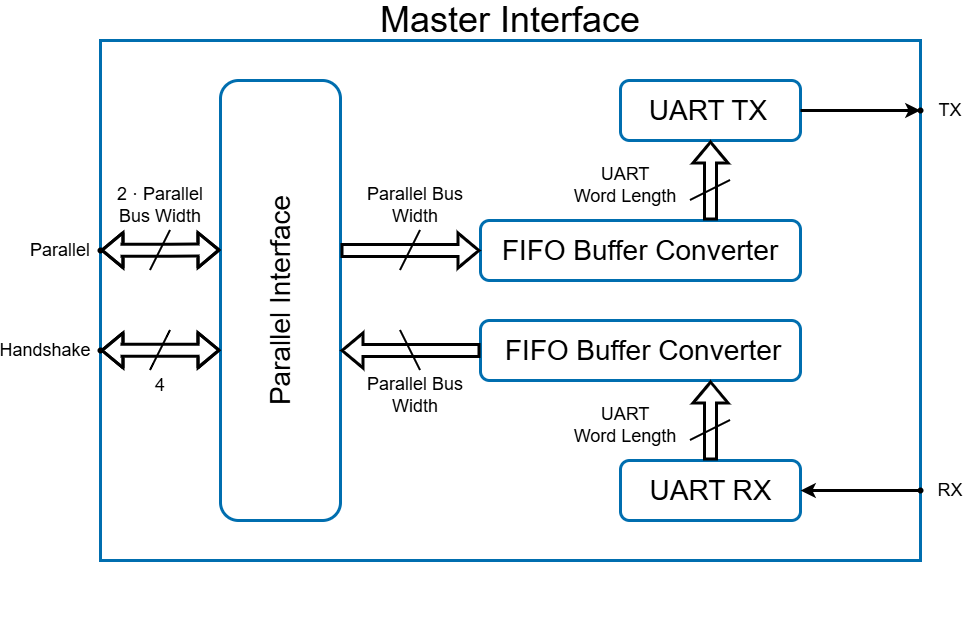

The diagram above was exported from draw.io. Its source (the exported page's mxGraphModel, read from the mxfile embedded in the PNG):
<mxGraphModel dx="1351" dy="853" grid="0" gridSize="10" guides="1" tooltips="1" connect="1" arrows="1" fold="1" page="1" pageScale="1" pageWidth="1100" pageHeight="700" background="light-dark(#FFFFFF,#FCFCFC)" math="0" shadow="0">
  <root>
    <mxCell id="0" />
    <mxCell id="1" parent="0" />
    <mxCell id="oM0BCnnJefG94v1cWc3T-9" parent="1" style="rounded=1;whiteSpace=wrap;html=1;strokeColor=#006EAF;strokeWidth=3;align=center;verticalAlign=middle;fontFamily=Helvetica;fontSize=12;fontColor=#ffffff;fillColor=none;movable=1;resizable=1;rotatable=1;deletable=1;editable=1;locked=0;connectable=1;" value="" vertex="1">
      <mxGeometry height="60" width="180" x="660" y="120" as="geometry" />
    </mxCell>
    <mxCell id="oM0BCnnJefG94v1cWc3T-22" parent="1" style="rounded=0;whiteSpace=wrap;html=1;strokeColor=#006EAF;strokeWidth=3;align=center;verticalAlign=middle;fontFamily=Helvetica;fontSize=12;fontColor=#ffffff;fillColor=none;movable=1;resizable=1;rotatable=1;deletable=1;editable=1;locked=0;connectable=1;" value="" vertex="1">
      <mxGeometry height="520" width="820" x="140" y="80" as="geometry" />
    </mxCell>
    <mxCell id="oM0BCnnJefG94v1cWc3T-3" parent="1" style="text;strokeColor=none;fillColor=none;align=center;verticalAlign=middle;rounded=0;spacingTop=0;fontSize=36;" value="Master Interface" vertex="1">
      <mxGeometry height="30" width="270" x="415" y="40" as="geometry" />
    </mxCell>
    <mxCell id="oM0BCnnJefG94v1cWc3T-4" parent="1" style="rounded=1;whiteSpace=wrap;html=1;strokeColor=#006EAF;strokeWidth=3;align=center;verticalAlign=middle;fontFamily=Helvetica;fontSize=12;fontColor=#ffffff;fillColor=none;movable=1;resizable=1;rotatable=1;deletable=1;editable=1;locked=0;connectable=1;" value="" vertex="1">
      <mxGeometry height="440" width="120" x="260" y="120" as="geometry" />
    </mxCell>
    <mxCell id="oM0BCnnJefG94v1cWc3T-5" parent="1" style="text;html=1;whiteSpace=wrap;strokeColor=none;fillColor=none;align=center;verticalAlign=middle;rounded=0;rotation=-90;fontSize=28;" value="Parallel&amp;nbsp;Interface" vertex="1">
      <mxGeometry height="30" width="280" x="180" y="325" as="geometry" />
    </mxCell>
    <mxCell id="oM0BCnnJefG94v1cWc3T-8" parent="1" style="text;html=1;whiteSpace=wrap;strokeColor=none;fillColor=none;align=center;verticalAlign=middle;rounded=0;rotation=0;fontSize=28;" value="UART TX" vertex="1">
      <mxGeometry height="25" width="130" x="682.5" y="137.5" as="geometry" />
    </mxCell>
    <mxCell id="oM0BCnnJefG94v1cWc3T-11" parent="1" style="rounded=1;whiteSpace=wrap;html=1;strokeColor=#006EAF;strokeWidth=3;align=center;verticalAlign=middle;fontFamily=Helvetica;fontSize=12;fontColor=#ffffff;fillColor=none;" value="" vertex="1">
      <mxGeometry height="60" width="180" x="660" y="500" as="geometry" />
    </mxCell>
    <mxCell id="oM0BCnnJefG94v1cWc3T-13" parent="1" style="text;html=1;whiteSpace=wrap;strokeColor=none;fillColor=none;align=center;verticalAlign=middle;rounded=0;rotation=0;fontSize=28;" value="UART RX" vertex="1">
      <mxGeometry height="30" width="135" x="682.5" y="515" as="geometry" />
    </mxCell>
    <mxCell id="oM0BCnnJefG94v1cWc3T-15" parent="1" style="rounded=1;whiteSpace=wrap;html=1;strokeColor=#006EAF;strokeWidth=3;align=center;verticalAlign=middle;fontFamily=Helvetica;fontSize=12;fontColor=#ffffff;fillColor=none;" value="" vertex="1">
      <mxGeometry height="60" width="320" x="520" y="260" as="geometry" />
    </mxCell>
    <mxCell id="oM0BCnnJefG94v1cWc3T-17" parent="1" style="text;html=1;whiteSpace=wrap;strokeColor=none;fillColor=none;align=center;verticalAlign=middle;rounded=0;rotation=0;fontSize=28;" value="FIFO Buffer Converter" vertex="1">
      <mxGeometry height="30" width="280" x="540" y="275" as="geometry" />
    </mxCell>
    <mxCell id="oM0BCnnJefG94v1cWc3T-18" parent="1" style="rounded=1;whiteSpace=wrap;html=1;strokeColor=#006EAF;strokeWidth=3;align=center;verticalAlign=middle;fontFamily=Helvetica;fontSize=12;fontColor=#ffffff;fillColor=none;" value="" vertex="1">
      <mxGeometry height="60" width="320" x="520" y="360" as="geometry" />
    </mxCell>
    <mxCell id="oM0BCnnJefG94v1cWc3T-19" parent="1" style="text;html=1;whiteSpace=wrap;strokeColor=none;fillColor=none;align=center;verticalAlign=middle;rounded=0;rotation=0;fontSize=28;" value="FIFO Buffer Converter" vertex="1">
      <mxGeometry height="30" width="280" x="542.5" y="375" as="geometry" />
    </mxCell>
    <mxCell id="oM0BCnnJefG94v1cWc3T-32" edge="1" parent="1" style="shape=flexArrow;endArrow=classic;html=1;rounded=0;fontFamily=Helvetica;fontSize=12;fontColor=#ffffff;strokeWidth=3;strokeColor=light-dark(#000000,#000000);" value="">
      <mxGeometry height="50" relative="1" width="50" as="geometry">
        <mxPoint x="750" y="260" as="sourcePoint" />
        <mxPoint x="750" y="180" as="targetPoint" />
      </mxGeometry>
    </mxCell>
    <mxCell id="oM0BCnnJefG94v1cWc3T-33" edge="1" parent="1" source="oM0BCnnJefG94v1cWc3T-11" style="shape=flexArrow;endArrow=classic;html=1;rounded=0;fontFamily=Helvetica;fontSize=12;fontColor=#ffffff;strokeWidth=3;strokeColor=light-dark(#000000,#000000);exitX=0.5;exitY=0;exitDx=0;exitDy=0;entryX=0.719;entryY=1;entryDx=0;entryDy=0;entryPerimeter=0;" target="oM0BCnnJefG94v1cWc3T-18" value="">
      <mxGeometry height="50" relative="1" width="50" as="geometry">
        <mxPoint x="790" y="410" as="sourcePoint" />
        <mxPoint x="720" y="370" as="targetPoint" />
      </mxGeometry>
    </mxCell>
    <mxCell id="oM0BCnnJefG94v1cWc3T-34" edge="1" parent="1" style="endArrow=none;html=1;rounded=0;fontFamily=Helvetica;fontSize=12;fontColor=#ffffff;strokeWidth=2;strokeColor=light-dark(#000000,#000000);" value="">
      <mxGeometry height="50" relative="1" width="50" as="geometry">
        <mxPoint x="730" y="240" as="sourcePoint" />
        <mxPoint x="770" y="220" as="targetPoint" />
      </mxGeometry>
    </mxCell>
    <mxCell id="oM0BCnnJefG94v1cWc3T-37" edge="1" parent="1" style="endArrow=none;html=1;rounded=0;fontFamily=Helvetica;fontSize=12;fontColor=#ffffff;strokeWidth=2;strokeColor=light-dark(#000000,#000000);" value="">
      <mxGeometry height="50" relative="1" width="50" as="geometry">
        <mxPoint x="730" y="480" as="sourcePoint" />
        <mxPoint x="770" y="460" as="targetPoint" />
      </mxGeometry>
    </mxCell>
    <mxCell id="oM0BCnnJefG94v1cWc3T-38" parent="1" style="text;html=1;whiteSpace=wrap;strokeColor=none;fillColor=none;align=center;verticalAlign=middle;rounded=0;fontSize=18;" value="UART&#10;Word Length" vertex="1">
      <mxGeometry height="30" width="110" x="610" y="450" as="geometry" />
    </mxCell>
    <mxCell id="oM0BCnnJefG94v1cWc3T-39" parent="1" style="text;html=1;whiteSpace=wrap;strokeColor=none;fillColor=none;align=center;verticalAlign=middle;rounded=0;fontSize=18;" value="UART&#10;Word Length" vertex="1">
      <mxGeometry height="30" width="110" x="610" y="210" as="geometry" />
    </mxCell>
    <mxCell id="oM0BCnnJefG94v1cWc3T-40" edge="1" parent="1" style="shape=flexArrow;endArrow=classic;html=1;rounded=0;fontFamily=Helvetica;fontSize=12;fontColor=#ffffff;strokeWidth=3;strokeColor=light-dark(#000000,#000000);entryX=0;entryY=0.5;entryDx=0;entryDy=0;" target="oM0BCnnJefG94v1cWc3T-15" value="">
      <mxGeometry height="50" relative="1" width="50" as="geometry">
        <mxPoint x="380" y="290" as="sourcePoint" />
        <mxPoint x="410" y="300" as="targetPoint" />
      </mxGeometry>
    </mxCell>
    <mxCell id="oM0BCnnJefG94v1cWc3T-41" edge="1" parent="1" source="oM0BCnnJefG94v1cWc3T-18" style="shape=flexArrow;endArrow=classic;html=1;rounded=0;fontFamily=Helvetica;fontSize=12;fontColor=#ffffff;strokeWidth=3;strokeColor=light-dark(#000000,#000000);exitX=0;exitY=0.5;exitDx=0;exitDy=0;" value="">
      <mxGeometry height="50" relative="1" width="50" as="geometry">
        <mxPoint x="500" y="390" as="sourcePoint" />
        <mxPoint x="380" y="390" as="targetPoint" />
      </mxGeometry>
    </mxCell>
    <mxCell id="oM0BCnnJefG94v1cWc3T-42" edge="1" parent="1" style="endArrow=none;html=1;rounded=0;fontFamily=Helvetica;fontSize=12;fontColor=#ffffff;strokeWidth=2;strokeColor=light-dark(#000000,#000000);" value="">
      <mxGeometry height="50" relative="1" width="50" as="geometry">
        <mxPoint x="440" y="310" as="sourcePoint" />
        <mxPoint x="460" y="270" as="targetPoint" />
      </mxGeometry>
    </mxCell>
    <mxCell id="oM0BCnnJefG94v1cWc3T-44" edge="1" parent="1" style="endArrow=none;html=1;rounded=0;fontFamily=Helvetica;fontSize=12;fontColor=#ffffff;strokeWidth=2;strokeColor=light-dark(#000000,#000000);" value="">
      <mxGeometry height="50" relative="1" width="50" as="geometry">
        <mxPoint x="460" y="410" as="sourcePoint" />
        <mxPoint x="440" y="370" as="targetPoint" />
      </mxGeometry>
    </mxCell>
    <mxCell id="oM0BCnnJefG94v1cWc3T-45" parent="1" style="text;html=1;whiteSpace=wrap;strokeColor=none;fillColor=none;align=center;verticalAlign=middle;rounded=0;fontSize=18;" value="Parallel Bus Width" vertex="1">
      <mxGeometry height="30" width="110" x="400" y="230" as="geometry" />
    </mxCell>
    <mxCell id="oM0BCnnJefG94v1cWc3T-46" parent="1" style="text;html=1;whiteSpace=wrap;strokeColor=none;fillColor=none;align=center;verticalAlign=middle;rounded=0;fontSize=18;" value="Parallel Bus Width" vertex="1">
      <mxGeometry height="30" width="110" x="400" y="420" as="geometry" />
    </mxCell>
    <mxCell id="oM0BCnnJefG94v1cWc3T-47" edge="1" parent="1" style="shape=flexArrow;endArrow=classic;startArrow=classic;html=1;rounded=0;fontFamily=Helvetica;fontSize=12;fontColor=#ffffff;strokeWidth=3;strokeColor=light-dark(#000000,#000000);entryX=0;entryY=0.5;entryDx=0;entryDy=0;" value="">
      <mxGeometry height="100" relative="1" width="100" as="geometry">
        <Array as="points">
          <mxPoint x="210" y="289.71000000000004" />
          <mxPoint x="160" y="289.71000000000004" />
        </Array>
        <mxPoint x="260" y="289.47" as="sourcePoint" />
        <mxPoint x="140" y="289.71000000000015" as="targetPoint" />
      </mxGeometry>
    </mxCell>
    <mxCell id="oM0BCnnJefG94v1cWc3T-50" parent="1" style="text;html=1;whiteSpace=wrap;strokeColor=none;fillColor=none;align=center;verticalAlign=middle;rounded=0;fontSize=18;" value="2&amp;nbsp;· Parallel&#10;Bus Width" vertex="1">
      <mxGeometry height="30" width="120" x="140" y="230" as="geometry" />
    </mxCell>
    <mxCell id="oM0BCnnJefG94v1cWc3T-51" edge="1" parent="1" style="endArrow=none;html=1;rounded=0;fontFamily=Helvetica;fontSize=12;fontColor=#ffffff;strokeWidth=2;strokeColor=light-dark(#000000,#000000);" value="">
      <mxGeometry height="50" relative="1" width="50" as="geometry">
        <mxPoint x="190" y="310" as="sourcePoint" />
        <mxPoint x="210" y="270" as="targetPoint" />
      </mxGeometry>
    </mxCell>
    <mxCell id="oM0BCnnJefG94v1cWc3T-52" edge="1" parent="1" style="endArrow=classic;html=1;rounded=0;fontFamily=Helvetica;fontSize=12;fontColor=#ffffff;strokeWidth=3;strokeColor=light-dark(#000000,#000000);" value="">
      <mxGeometry height="50" relative="1" width="50" as="geometry">
        <mxPoint x="840" y="150" as="sourcePoint" />
        <mxPoint x="960" y="150" as="targetPoint" />
      </mxGeometry>
    </mxCell>
    <mxCell id="oM0BCnnJefG94v1cWc3T-53" edge="1" parent="1" source="oM0BCnnJefG94v1cWc3T-57" style="endArrow=classic;html=1;rounded=0;fontFamily=Helvetica;fontSize=12;fontColor=#ffffff;strokeWidth=3;strokeColor=light-dark(#000000,#000000);entryX=1;entryY=0.5;entryDx=0;entryDy=0;" target="oM0BCnnJefG94v1cWc3T-11" value="">
      <mxGeometry height="50" relative="1" width="50" as="geometry">
        <mxPoint x="960" y="530" as="sourcePoint" />
        <mxPoint x="1020" y="558.8199999999999" as="targetPoint" />
      </mxGeometry>
    </mxCell>
    <mxCell id="oM0BCnnJefG94v1cWc3T-54" parent="1" style="text;html=1;whiteSpace=wrap;strokeColor=none;fillColor=none;align=center;verticalAlign=middle;rounded=0;fontSize=18;" value="TX" vertex="1">
      <mxGeometry height="30" width="40" x="970" y="135" as="geometry" />
    </mxCell>
    <mxCell id="oM0BCnnJefG94v1cWc3T-56" parent="1" style="shape=waypoint;sketch=0;fillStyle=solid;size=6;pointerEvents=1;points=[];fillColor=none;resizable=0;rotatable=0;perimeter=centerPerimeter;snapToPoint=1;rounded=1;strokeColor=light-dark(#000000,#000000);strokeWidth=1;align=center;verticalAlign=middle;fontFamily=Helvetica;fontSize=12;fontColor=#ffffff;" value="" vertex="1">
      <mxGeometry height="20" width="20" x="950" y="140" as="geometry" />
    </mxCell>
    <mxCell id="oM0BCnnJefG94v1cWc3T-58" edge="1" parent="1" style="endArrow=classic;html=1;rounded=0;fontFamily=Helvetica;fontSize=12;fontColor=#ffffff;strokeWidth=3;strokeColor=light-dark(#000000,#000000);entryDx=0;entryDy=0;" target="oM0BCnnJefG94v1cWc3T-57" value="">
      <mxGeometry height="50" relative="1" width="50" as="geometry">
        <mxPoint x="960" y="530" as="sourcePoint" />
        <mxPoint x="840" y="530" as="targetPoint" />
      </mxGeometry>
    </mxCell>
    <mxCell id="oM0BCnnJefG94v1cWc3T-57" parent="1" style="shape=waypoint;sketch=0;fillStyle=solid;size=6;pointerEvents=1;points=[];fillColor=none;resizable=0;rotatable=0;perimeter=centerPerimeter;snapToPoint=1;rounded=1;strokeColor=light-dark(#000000,#000000);strokeWidth=1;align=center;verticalAlign=middle;fontFamily=Helvetica;fontSize=12;fontColor=#ffffff;" value="" vertex="1">
      <mxGeometry height="20" width="20" x="950" y="520" as="geometry" />
    </mxCell>
    <mxCell id="oM0BCnnJefG94v1cWc3T-59" parent="1" style="shape=waypoint;sketch=0;fillStyle=solid;size=6;pointerEvents=1;points=[];fillColor=none;resizable=0;rotatable=0;perimeter=centerPerimeter;snapToPoint=1;rounded=1;strokeColor=light-dark(#000000,#000000);strokeWidth=1;align=center;verticalAlign=middle;fontFamily=Helvetica;fontSize=12;fontColor=#ffffff;" value="" vertex="1">
      <mxGeometry height="20" width="20" x="130" y="280" as="geometry" />
    </mxCell>
    <mxCell id="oM0BCnnJefG94v1cWc3T-63" parent="1" style="text;html=1;whiteSpace=wrap;strokeColor=none;fillColor=none;align=center;verticalAlign=middle;rounded=0;fontSize=18;" value="RX" vertex="1">
      <mxGeometry height="30" width="40" x="970" y="515" as="geometry" />
    </mxCell>
    <mxCell id="oM0BCnnJefG94v1cWc3T-64" parent="1" style="text;html=1;whiteSpace=wrap;strokeColor=none;fillColor=none;align=center;verticalAlign=middle;rounded=0;fontSize=18;" value="Parallel" vertex="1">
      <mxGeometry height="30" width="40" x="80" y="275" as="geometry" />
    </mxCell>
    <mxCell id="oM0BCnnJefG94v1cWc3T-66" edge="1" parent="1" style="shape=flexArrow;endArrow=classic;startArrow=classic;html=1;rounded=0;fontFamily=Helvetica;fontSize=12;fontColor=#ffffff;strokeWidth=3;strokeColor=light-dark(#000000,#000000);entryX=0;entryY=0.5;entryDx=0;entryDy=0;" value="">
      <mxGeometry height="100" relative="1" width="100" as="geometry">
        <Array as="points">
          <mxPoint x="210" y="389.87" />
          <mxPoint x="160" y="389.87" />
        </Array>
        <mxPoint x="260" y="389.63" as="sourcePoint" />
        <mxPoint x="140" y="389.8700000000001" as="targetPoint" />
      </mxGeometry>
    </mxCell>
    <mxCell id="oM0BCnnJefG94v1cWc3T-67" edge="1" parent="1" style="endArrow=none;html=1;rounded=0;fontFamily=Helvetica;fontSize=12;fontColor=#ffffff;strokeWidth=2;strokeColor=light-dark(#000000,#000000);" value="">
      <mxGeometry height="50" relative="1" width="50" as="geometry">
        <Array as="points">
          <mxPoint x="200" y="390" />
        </Array>
        <mxPoint x="190" y="410" as="sourcePoint" />
        <mxPoint x="210" y="370" as="targetPoint" />
      </mxGeometry>
    </mxCell>
    <mxCell id="oM0BCnnJefG94v1cWc3T-68" parent="1" style="text;html=1;whiteSpace=wrap;strokeColor=none;fillColor=none;align=center;verticalAlign=middle;rounded=0;fontSize=18;" value="Handshake" vertex="1">
      <mxGeometry height="30" width="50" x="60" y="375" as="geometry" />
    </mxCell>
    <mxCell id="oM0BCnnJefG94v1cWc3T-69" parent="1" style="shape=waypoint;sketch=0;fillStyle=solid;size=6;pointerEvents=1;points=[];fillColor=none;resizable=0;rotatable=0;perimeter=centerPerimeter;snapToPoint=1;rounded=1;strokeColor=light-dark(#000000,#000000);strokeWidth=1;align=center;verticalAlign=middle;fontFamily=Helvetica;fontSize=12;fontColor=#ffffff;" value="" vertex="1">
      <mxGeometry height="20" width="20" x="130" y="380" as="geometry" />
    </mxCell>
    <mxCell id="oM0BCnnJefG94v1cWc3T-71" parent="1" style="text;html=1;whiteSpace=wrap;strokeColor=none;fillColor=none;align=center;verticalAlign=middle;rounded=0;fontSize=18;" value="4" vertex="1">
      <mxGeometry height="30" width="120" x="140" y="410" as="geometry" />
    </mxCell>
    <mxCell id="oM0BCnnJefG94v1cWc3T-73" edge="1" parent="1" style="endArrow=none;html=1;rounded=0;fontFamily=Helvetica;fontSize=12;fontColor=#ffffff;strokeColor=light-dark(#000000,#000000);strokeWidth=0;opacity=0;" value="">
      <mxGeometry height="50" relative="1" width="50" as="geometry">
        <mxPoint x="510" y="660" as="sourcePoint" />
        <mxPoint x="560" y="610" as="targetPoint" />
      </mxGeometry>
    </mxCell>
  </root>
</mxGraphModel>